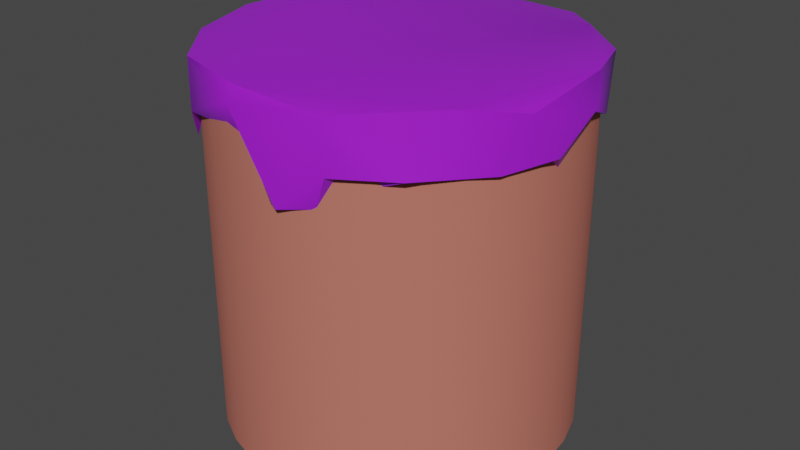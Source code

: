 # Source: Cake.blend  (saved by Blender 3.3.6; exported with 4.5.12 LTS)
import bpy
from mathutils import Matrix  # noqa: F401  (used for matrix-valued properties, if any)

bpy.ops.wm.read_factory_settings(use_empty=True)
scene = bpy.context.scene
scene.name = 'Scene'

# ---- collections
col_collection = bpy.data.collections.new('Collection'); scene.collection.children.link(col_collection)

# ---- materials (node trees are filled in below, after node groups)
mat_material_001 = bpy.data.materials.new('Material.001')
mat_material_001.use_transparent_shadow = False
mat_material_002 = bpy.data.materials.new('Material.002')
mat_material_002.use_transparent_shadow = False

# ---- node groups
ng_auto_smooth = bpy.data.node_groups.new('Auto Smooth', 'GeometryNodeTree')
_s = ng_auto_smooth.interface.new_socket(name='Geometry', in_out='OUTPUT', socket_type='NodeSocketGeometry')
_s = ng_auto_smooth.interface.new_socket(name='Geometry', in_out='INPUT', socket_type='NodeSocketGeometry')
_s = ng_auto_smooth.interface.new_socket(name='Angle', in_out='INPUT', socket_type='NodeSocketFloat')
_s.subtype = 'ANGLE'
_s.min_value = 0.0
_s.max_value = 3.142
ng_auto_smooth.is_modifier = True
_N = ng_auto_smooth.nodes; _L = ng_auto_smooth.links
n0 = _N.new('NodeGroupOutput'); n0.name = 'Group Output'; n0.location = (480, -100)
n1 = _N.new('NodeGroupInput'); n1.name = 'Group Input'; n1.location = (-420, -300)
n2 = _N.new('NodeGroupInput'); n2.name = 'Group Input.001'; n2.location = (-60, -100)
n3 = _N.new('GeometryNodeSetShadeSmooth'); n3.name = 'Set Shade Smooth'; n3.location = (120, -100)
n3.domain = 'EDGE'
n4 = _N.new('GeometryNodeSetShadeSmooth'); n4.name = 'Set Shade Smooth.001'; n4.location = (300, -100)
n5 = _N.new('GeometryNodeInputMeshEdgeAngle'); n5.name = 'Edge Angle'; n5.location = (-420, -220)
n6 = _N.new('GeometryNodeInputEdgeSmooth'); n6.name = 'Is Edge Smooth'; n6.location = (-60, -160)
n7 = _N.new('GeometryNodeInputShadeSmooth'); n7.name = 'Is Face Smooth'; n7.location = (-240, -340)
n8 = _N.new('FunctionNodeBooleanMath'); n8.name = 'Boolean Math'; n8.location = (-60, -220)
n9 = _N.new('FunctionNodeCompare'); n9.name = 'Compare'; n9.location = (-240, -180)
n9.operation = 'LESS_EQUAL'
_L.new(n5.outputs[0], n9.inputs[0])
_L.new(n4.outputs[0], n0.inputs[0])
_L.new(n1.outputs[1], n9.inputs[1])
_L.new(n9.outputs[0], n8.inputs[0])
_L.new(n7.outputs[0], n8.inputs[1])
_L.new(n2.outputs[0], n3.inputs[0])
_L.new(n6.outputs[0], n3.inputs[1])
_L.new(n3.outputs[0], n4.inputs[0])
_L.new(n8.outputs[0], n3.inputs[2])
n0.is_active_output = True

# ---- material node trees
mat_material_001.use_nodes = True; mat_material_001.node_tree.nodes.clear()
_N = mat_material_001.node_tree.nodes; _L = mat_material_001.node_tree.links
n0 = _N.new('ShaderNodeBsdfPrincipled'); n0.name = 'Principled BSDF'; n0.location = (10, 300)
n0.distribution = 'GGX'
n0.subsurface_method = 'RANDOM_WALK_SKIN'
n0.inputs[0].default_value = (0.5277, 0.1584, 0.1172, 1.0)
n0.inputs[2].default_value = 0.8937
n0.inputs[3].default_value = 1.45
n0.inputs[27].default_value = (0.0, 0.0, 0.0, 1.0)
n0.inputs[28].default_value = 1.0
n1 = _N.new('ShaderNodeOutputMaterial'); n1.name = 'Material Output'; n1.location = (300, 300)
_L.new(n0.outputs[0], n1.inputs[0])
n1.is_active_output = True
mat_material_002.use_nodes = True; mat_material_002.node_tree.nodes.clear()
_N = mat_material_002.node_tree.nodes; _L = mat_material_002.node_tree.links
n0 = _N.new('ShaderNodeBsdfPrincipled'); n0.name = 'Principled BSDF'; n0.location = (10, 300)
n0.distribution = 'GGX'
n0.subsurface_method = 'RANDOM_WALK_SKIN'
n0.inputs[0].default_value = (0.3829, 0.01331, 0.8, 1.0)
n0.inputs[2].default_value = 0.3504
n0.inputs[3].default_value = 1.45
n0.inputs[13].default_value = 0.6575
n0.inputs[14].default_value = (0.9077, 0.8524, 0.9701, 1.0)
n0.inputs[27].default_value = (0.0, 0.0, 0.0, 1.0)
n0.inputs[28].default_value = 1.0
n1 = _N.new('ShaderNodeOutputMaterial'); n1.name = 'Material Output'; n1.location = (300, 300)
_L.new(n0.outputs[0], n1.inputs[0])
n1.is_active_output = True

# ---- world
world_world = bpy.data.worlds.new('World'); scene.world = world_world
world_world.use_nodes = True; world_world.node_tree.nodes.clear()
_N = world_world.node_tree.nodes; _L = world_world.node_tree.links
n0 = _N.new('ShaderNodeOutputWorld'); n0.name = 'World Output'; n0.location = (300, 300)
n1 = _N.new('ShaderNodeBackground'); n1.name = 'Background'; n1.location = (10, 300)
n1.inputs[0].default_value = (0.05088, 0.05088, 0.05088, 1.0)
_L.new(n1.outputs[0], n0.inputs[0])
n0.is_active_output = True
world_world.color = (0.05088, 0.05088, 0.05088)
world_world.use_sun_shadow = False
world_world.sun_shadow_jitter_overblur = 0.0

# ---- meshes
me_cylinder = bpy.data.meshes.new('Cylinder')
me_cylinder.from_pydata([(0.0, 2.825, 0.0), (0.0, 2.825, 5.65), (0.5511, 2.771, 0.0), (0.5511, 2.771, 5.65), (1.081, 2.61, 0.0), (1.081, 2.61, 5.65), (1.569, 2.349, 0.0), (1.569, 2.349, 5.65), (1.997, 1.997, 0.0), (1.997, 1.997, 5.65), (2.349, 1.569, 0.0), (2.349, 1.569, 5.65), (2.61, 1.081, 0.0), (2.61, 1.081, 5.65), (2.771, 0.5511, 0.0), (2.771, 0.5511, 5.65), (2.825, 0.0, 0.0), (2.825, 0.0, 5.65), (2.771, -0.5511, 0.0), (2.771, -0.5511, 5.65), (2.61, -1.081, 0.0), (2.61, -1.081, 5.65), (2.349, -1.569, 0.0), (2.349, -1.569, 5.65), (1.997, -1.997, 0.0), (1.997, -1.997, 5.65), (1.569, -2.349, 0.0), (1.569, -2.349, 5.65), (1.081, -2.61, 0.0), (1.081, -2.61, 5.65), (0.5511, -2.771, 0.0), (0.5511, -2.771, 5.65), (0.0, -2.825, 0.0), (0.0, -2.825, 5.65), (-0.5511, -2.771, 0.0), (-0.5511, -2.771, 5.65), (-1.081, -2.61, 0.0), (-1.081, -2.61, 5.65), (-1.569, -2.349, 0.0), (-1.569, -2.349, 5.65), (-1.997, -1.997, 0.0), (-1.997, -1.997, 5.65), (-2.349, -1.569, 0.0), (-2.349, -1.569, 5.65), (-2.61, -1.081, 0.0), (-2.61, -1.081, 5.65), (-2.771, -0.5511, 0.0), (-2.771, -0.5511, 5.65), (-2.825, 0.0, 0.0), (-2.825, 0.0, 5.65), (-2.771, 0.5511, 0.0), (-2.771, 0.5511, 5.65), (-2.61, 1.081, 0.0), (-2.61, 1.081, 5.65), (-2.349, 1.569, 0.0), (-2.349, 1.569, 5.65), (-1.997, 1.997, 0.0), (-1.997, 1.997, 5.65), (-1.569, 2.349, 0.0), (-1.569, 2.349, 5.65), (-1.081, 2.61, 0.0), (-1.081, 2.61, 5.65), (-0.5511, 2.771, 0.0), (-0.5511, 2.771, 5.65)], [], [(0, 1, 3, 2), (2, 3, 5, 4), (4, 5, 7, 6), (6, 7, 9, 8), (8, 9, 11, 10), (10, 11, 13, 12), (12, 13, 15, 14), (14, 15, 17, 16), (16, 17, 19, 18), (18, 19, 21, 20), (20, 21, 23, 22), (22, 23, 25, 24), (24, 25, 27, 26), (26, 27, 29, 28), (28, 29, 31, 30), (30, 31, 33, 32), (32, 33, 35, 34), (34, 35, 37, 36), (36, 37, 39, 38), (38, 39, 41, 40), (40, 41, 43, 42), (42, 43, 45, 44), (44, 45, 47, 46), (46, 47, 49, 48), (48, 49, 51, 50), (50, 51, 53, 52), (52, 53, 55, 54), (54, 55, 57, 56), (56, 57, 59, 58), (58, 59, 61, 60), (3, 1, 63, 61, 59, 57, 55, 53, 51, 49, 47, 45, 43, 41, 39, 37, 35, 33, 31, 29, 27, 25, 23, 21, 19, 17, 15, 13, 11, 9, 7, 5), (60, 61, 63, 62), (62, 63, 1, 0), (0, 2, 4, 6, 8, 10, 12, 14, 16, 18, 20, 22, 24, 26, 28, 30, 32, 34, 36, 38, 40, 42, 44, 46, 48, 50, 52, 54, 56, 58, 60, 62)])
me_cylinder.polygons.foreach_set('use_smooth', [True] * 34)
_uv = me_cylinder.uv_layers.new(name='UVMap')
_uv.uv.foreach_set('vector', [1.0, 0.5, 1.0, 1.0, 0.9688, 1.0, 0.9688, 0.5, 0.9688, 0.5, 0.9688, 1.0, 0.9375, 1.0, 0.9375, 0.5, 0.9375, 0.5, 0.9375, 1.0, 0.9062, 1.0, 0.9062, 0.5, 0.9062, 0.5, 0.9062, 1.0, 0.875, 1.0, 0.875, 0.5, 0.875, 0.5, 0.875, 1.0, 0.8438, 1.0, 0.8438, 0.5, 0.8438, 0.5, 0.8438, 1.0, 0.8125, 1.0, 0.8125, 0.5, 0.8125, 0.5, 0.8125, 1.0, 0.7812, 1.0, 0.7812, 0.5, 0.7812, 0.5, 0.7812, 1.0, 0.75, 1.0, 0.75, 0.5, 0.75, 0.5, 0.75, 1.0, 0.7188, 1.0, 0.7188, 0.5, 0.7188, 0.5, 0.7188, 1.0, 0.6875, 1.0, 0.6875, 0.5, 0.6875, 0.5, 0.6875, 1.0, 0.6562, 1.0, 0.6562, 0.5, 0.6562, 0.5, 0.6562, 1.0, 0.625, 1.0, 0.625, 0.5, 0.625, 0.5, 0.625, 1.0, 0.5938, 1.0, 0.5938, 0.5, 0.5938, 0.5, 0.5938, 1.0, 0.5625, 1.0, 0.5625, 0.5, 0.5625, 0.5, 0.5625, 1.0, 0.5312, 1.0, 0.5312, 0.5, 0.5312, 0.5, 0.5312, 1.0, 0.5, 1.0, 0.5, 0.5, 0.5, 0.5, 0.5, 1.0, 0.4688, 1.0, 0.4688, 0.5, 0.4688, 0.5, 0.4688, 1.0, 0.4375, 1.0, 0.4375, 0.5, 0.4375, 0.5, 0.4375, 1.0, 0.4062, 1.0, 0.4062, 0.5, 0.4062, 0.5, 0.4062, 1.0, 0.375, 1.0, 0.375, 0.5, 0.375, 0.5, 0.375, 1.0, 0.3438, 1.0, 0.3438, 0.5, 0.3438, 0.5, 0.3438, 1.0, 0.3125, 1.0, 0.3125, 0.5, 0.3125, 0.5, 0.3125, 1.0, 0.2812, 1.0, 0.2812, 0.5, 0.2812, 0.5, 0.2812, 1.0, 0.25, 1.0, 0.25, 0.5, 0.25, 0.5, 0.25, 1.0, 0.2188, 1.0, 0.2188, 0.5, 0.2188, 0.5, 0.2188, 1.0, 0.1875, 1.0, 0.1875, 0.5, 0.1875, 0.5, 0.1875, 1.0, 0.1562, 1.0, 0.1562, 0.5, 0.1562, 0.5, 0.1562, 1.0, 0.125, 1.0, 0.125, 0.5, 0.125, 0.5, 0.125, 1.0, 0.09375, 1.0, 0.09375, 0.5, 0.09375, 0.5, 0.09375, 1.0, 0.0625, 1.0, 0.0625, 0.5, 0.2968, 0.4854, 0.25, 0.49, 0.2032, 0.4854, 0.1582, 0.4717, 0.1167, 0.4496, 0.08029, 0.4197, 0.05045, 0.3833, 0.02827, 0.3418, 0.01461, 0.2968, 0.01, 0.25, 0.01461, 0.2032, 0.02827, 0.1582, 0.05045, 0.1167, 0.08029, 0.08029, 0.1167, 0.05045, 0.1582, 0.02827, 0.2032, 0.01461, 0.25, 0.01, 0.2968, 0.01461, 0.3418, 0.02827, 0.3833, 0.05045, 0.4197, 0.08029, 0.4496, 0.1167, 0.4717, 0.1582, 0.4854, 0.2032, 0.49, 0.25, 0.4854, 0.2968, 0.4717, 0.3418, 0.4496, 0.3833, 0.4197, 0.4197, 0.3833, 0.4496, 0.3418, 0.4717, 0.0625, 0.5, 0.0625, 1.0, 0.03125, 1.0, 0.03125, 0.5, 0.03125, 0.5, 0.03125, 1.0, 0.0, 1.0, 0.0, 0.5, 0.75, 0.49, 0.7968, 0.4854, 0.8418, 0.4717, 0.8833, 0.4496, 0.9197, 0.4197, 0.9496, 0.3833, 0.9717, 0.3418, 0.9854, 0.2968, 0.99, 0.25, 0.9854, 0.2032, 0.9717, 0.1582, 0.9496, 0.1167, 0.9197, 0.08029, 0.8833, 0.05045, 0.8418, 0.02827, 0.7968, 0.01461, 0.75, 0.01, 0.7032, 0.01461, 0.6582, 0.02827, 0.6167, 0.05045, 0.5803, 0.08029, 0.5504, 0.1167, 0.5283, 0.1582, 0.5146, 0.2032, 0.51, 0.25, 0.5146, 0.2968, 0.5283, 0.3418, 0.5504, 0.3833, 0.5803, 0.4197, 0.6167, 0.4496, 0.6582, 0.4717, 0.7032, 0.4854])
me_cylinder.materials.append(mat_material_001)
me_cylinder.update()
me_cylinder_001 = bpy.data.meshes.new('Cylinder.001')
me_cylinder_001.from_pydata([(0.0, 2.743, 5.769), (0.5351, 2.69, 5.769), (1.05, 2.534, 5.769), (1.524, 2.281, 5.769), (1.939, 1.939, 5.769), (2.281, 1.524, 5.769), (2.534, 1.05, 5.769), (2.69, 0.5351, 5.769), (2.743, 0.0, 5.769), (2.69, -0.5351, 5.769), (2.534, -1.05, 5.769), (2.281, -1.524, 5.769), (1.939, -1.939, 5.769), (1.524, -2.281, 5.769), (1.05, -2.534, 5.769), (0.5351, -2.69, 5.769), (0.0, -2.743, 5.769), (-0.5351, -2.69, 5.769), (-1.05, -2.534, 5.769), (-1.524, -2.281, 5.769), (-1.939, -1.939, 5.769), (-2.281, -1.524, 5.769), (-2.534, -1.05, 5.769), (-2.69, -0.5351, 5.769), (-2.743, 0.0, 5.769), (-2.69, 0.5351, 5.769), (-2.534, 1.05, 5.769), (-2.281, 1.524, 5.769), (-1.939, 1.939, 5.769), (-1.524, 2.281, 5.769), (-1.05, 2.534, 5.769), (-0.5351, 2.69, 5.769), (0.0, 2.743, 5.219), (0.557, 2.652, 5.404), (1.05, 2.534, 5.219), (1.524, 2.281, 5.219), (1.939, 1.939, 5.219), (2.302, 1.521, 4.973), (2.544, 1.061, 5.06), (2.67, 0.5547, 5.394), (2.743, 0.0, 5.219), (2.69, -0.5351, 5.219), (2.563, -0.9587, 5.298), (2.281, -1.524, 5.219), (1.939, -1.939, 5.219), (1.524, -2.281, 5.219), (1.05, -2.534, 5.219), (0.5351, -2.69, 5.219), (0.0, -2.743, 5.219), (-0.3893, -2.728, 5.367), (-1.011, -2.555, 5.168), (-1.524, -2.281, 5.219), (-1.939, -1.939, 5.219), (-2.228, -1.618, 5.063), (-2.65, -0.8739, 5.372), (-2.69, -0.5351, 5.219), (-2.743, 0.0, 5.219), (-2.657, 0.6729, 5.065), (-2.505, 1.141, 5.298), (-2.281, 1.524, 5.219), (-1.939, 1.939, 5.219), (-1.524, 2.281, 5.219), (-1.05, 2.534, 5.219), (-0.5351, 2.69, 5.219), (-2.215, 1.672, 4.453), (-1.945, 1.921, 4.972), (-1.524, 2.281, 4.865), (1.05, -2.534, 5.7), (0.5351, -2.69, 5.7), (0.5351, 2.69, 5.7), (1.05, 2.534, 5.7), (-1.939, 1.939, 5.7), (-1.524, 2.281, 5.7), (0.0, -2.743, 5.7), (1.524, 2.281, 5.7), (-1.05, 2.534, 5.7), (-0.5351, -2.69, 5.7), (1.939, 1.939, 5.7), (-0.5351, 2.69, 5.7), (-1.05, -2.534, 5.7), (2.281, 1.524, 5.7), (0.0, 2.743, 5.7), (-1.524, -2.281, 5.7), (2.534, 1.05, 5.7), (-1.939, -1.939, 5.7), (2.69, 0.5351, 5.7), (-2.281, -1.524, 5.7), (2.743, 0.0, 5.7), (-2.534, -1.05, 5.7), (2.69, -0.5351, 5.7), (-2.69, -0.5351, 5.7), (2.534, -1.05, 5.7), (-2.743, 0.0, 5.7), (2.281, -1.524, 5.7), (-2.69, 0.5351, 5.7), (1.939, -1.939, 5.7), (-2.534, 1.05, 5.7), (1.524, -2.281, 5.7), (-2.281, 1.524, 5.7), (0.0, 2.604, 5.769), (0.5079, 2.554, 5.769), (0.9964, 2.405, 5.769), (1.446, 2.165, 5.769), (1.841, 1.841, 5.769), (2.165, 1.446, 5.769), (2.405, 0.9964, 5.769), (2.554, 0.5079, 5.769), (2.604, 0.0, 5.769), (2.554, -0.5079, 5.769), (2.405, -0.9964, 5.769), (2.165, -1.446, 5.769), (1.841, -1.841, 5.769), (1.446, -2.165, 5.769), (0.9964, -2.405, 5.769), (0.5079, -2.554, 5.769), (0.0, -2.604, 5.769), (-0.5079, -2.554, 5.769), (-0.9964, -2.405, 5.769), (-1.446, -2.165, 5.769), (-1.841, -1.841, 5.769), (-2.165, -1.446, 5.769), (-2.405, -0.9964, 5.769), (-2.554, -0.5079, 5.769), (-2.604, 0.0, 5.769), (-2.554, 0.5079, 5.769), (-2.405, 0.9964, 5.769), (-2.165, 1.446, 5.769), (-1.841, 1.841, 5.769), (-1.446, 2.165, 5.769), (-0.9964, 2.405, 5.769), (-0.5079, 2.554, 5.769), (-2.69, -0.5351, 4.25), (-2.743, 0.0, 4.383), (-1.578, -2.246, 4.762), (-1.939, -1.939, 4.645), (0.9641, -2.539, 4.544), (0.4462, -2.709, 4.313), (0.03345, -2.729, 4.539), (2.743, 0.0, 4.805), (2.69, -0.5351, 4.921), (2.534, -1.05, 4.997), (2.281, -1.524, 4.889), (1.939, -1.939, 5.097), (1.524, -2.281, 4.864), (1.05, 2.534, 4.799), (1.402, 2.447, 5.048), (1.939, 1.939, 4.799), (1.073, 2.509, 4.429), (1.587, 2.248, 4.293), (-0.02836, 2.725, 5.02), (0.6852, 2.709, 4.808), (-1.05, 2.534, 4.839), (-0.6535, 2.704, 4.883), (-0.04824, 2.716, 4.767), (0.4202, 2.716, 4.384), (-0.5351, 2.69, 4.444)], [], [(5, 6, 105, 104), (28, 27, 98, 71), (68, 67, 46, 47), (70, 69, 33, 34), (72, 71, 60, 61), (73, 68, 47, 48), (74, 70, 34, 35), (75, 72, 61, 62), (76, 73, 48, 49), (77, 74, 35, 36), (78, 75, 62, 63), (79, 76, 49, 50), (80, 77, 36, 37), (81, 78, 63, 32), (82, 79, 50, 51), (83, 80, 37, 38), (84, 82, 51, 52), (85, 83, 38, 39), (86, 84, 52, 53), (87, 85, 39, 40), (88, 86, 53, 54), (89, 87, 40, 41), (90, 88, 54, 55), (91, 89, 41, 42), (92, 90, 55, 56), (93, 91, 42, 43), (94, 92, 56, 57), (95, 93, 43, 44), (96, 94, 57, 58), (97, 95, 44, 45), (98, 96, 58, 59), (67, 97, 45, 46), (69, 81, 32, 33), (71, 98, 59, 60), (61, 60, 65, 66), (60, 59, 64, 65), (1, 0, 81, 69), (14, 13, 97, 67), (27, 26, 96, 98), (13, 12, 95, 97), (26, 25, 94, 96), (12, 11, 93, 95), (25, 24, 92, 94), (11, 10, 91, 93), (24, 23, 90, 92), (10, 9, 89, 91), (23, 22, 88, 90), (9, 8, 87, 89), (22, 21, 86, 88), (8, 7, 85, 87), (21, 20, 84, 86), (7, 6, 83, 85), (20, 19, 82, 84), (6, 5, 80, 83), (19, 18, 79, 82), (0, 31, 78, 81), (5, 4, 77, 80), (18, 17, 76, 79), (31, 30, 75, 78), (4, 3, 74, 77), (17, 16, 73, 76), (30, 29, 72, 75), (3, 2, 70, 74), (16, 15, 68, 73), (29, 28, 71, 72), (2, 1, 69, 70), (15, 14, 67, 68), (100, 101, 102, 103, 104, 105, 106, 107, 108, 109, 110, 111, 112, 113, 114, 115, 116, 117, 118, 119, 120, 121, 122, 123, 124, 125, 126, 127, 128, 129, 130, 99), (19, 20, 119, 118), (6, 7, 106, 105), (20, 21, 120, 119), (7, 8, 107, 106), (21, 22, 121, 120), (8, 9, 108, 107), (22, 23, 122, 121), (9, 10, 109, 108), (23, 24, 123, 122), (10, 11, 110, 109), (24, 25, 124, 123), (11, 12, 111, 110), (25, 26, 125, 124), (12, 13, 112, 111), (26, 27, 126, 125), (13, 14, 113, 112), (0, 1, 100, 99), (27, 28, 127, 126), (14, 15, 114, 113), (1, 2, 101, 100), (28, 29, 128, 127), (15, 16, 115, 114), (2, 3, 102, 101), (29, 30, 129, 128), (16, 17, 116, 115), (3, 4, 103, 102), (30, 31, 130, 129), (17, 18, 117, 116), (4, 5, 104, 103), (31, 0, 99, 130), (18, 19, 118, 117), (56, 55, 131, 132), (52, 51, 133, 134), (48, 47, 136, 137), (47, 46, 135, 136), (41, 40, 138, 139), (45, 44, 142, 143), (44, 43, 141, 142), (43, 42, 140, 141), (36, 35, 145, 146), (35, 34, 144, 145), (145, 144, 147, 148), (32, 63, 152, 149), (63, 62, 151, 152), (33, 32, 149, 150), (149, 152, 155, 153), (150, 149, 153, 154)])
me_cylinder_001.polygons.foreach_set('use_smooth', [True] * 115)
_uv = me_cylinder_001.uv_layers.new(name='UVMap')
_uv.uv.foreach_set('vector', [0.4496, 0.3833, 0.4717, 0.3418, 0.4717, 0.3418, 0.4496, 0.3833, 0.08029, 0.4197, 0.05045, 0.3833, 0.05045, 0.3833, 0.08029, 0.4197, 0.2968, 0.01461, 0.3418, 0.02827, 0.3418, 0.02827, 0.2968, 0.01461, 0.3418, 0.4717, 0.2968, 0.4854, 0.2968, 0.4854, 0.3418, 0.4717, 0.1167, 0.4496, 0.08029, 0.4197, 0.08029, 0.4197, 0.1167, 0.4496, 0.25, 0.01, 0.2968, 0.01461, 0.2968, 0.01461, 0.25, 0.01, 0.3833, 0.4496, 0.3418, 0.4717, 0.3418, 0.4717, 0.3833, 0.4496, 0.1582, 0.4717, 0.1167, 0.4496, 0.1167, 0.4496, 0.1582, 0.4717, 0.2032, 0.01461, 0.25, 0.01, 0.25, 0.01, 0.2032, 0.01461, 0.4197, 0.4197, 0.3833, 0.4496, 0.3833, 0.4496, 0.4197, 0.4197, 0.2032, 0.4854, 0.1582, 0.4717, 0.1582, 0.4717, 0.2032, 0.4854, 0.1582, 0.02827, 0.2032, 0.01461, 0.2032, 0.01461, 0.1582, 0.02827, 0.4496, 0.3833, 0.4197, 0.4197, 0.4197, 0.4197, 0.4496, 0.3833, 0.25, 0.49, 0.2032, 0.4854, 0.2032, 0.4854, 0.25, 0.49, 0.1167, 0.05045, 0.1582, 0.02827, 0.1582, 0.02827, 0.1167, 0.05045, 0.4717, 0.3418, 0.4496, 0.3833, 0.4496, 0.3833, 0.4717, 0.3418, 0.08029, 0.08029, 0.1167, 0.05045, 0.1167, 0.05045, 0.08029, 0.08029, 0.4854, 0.2968, 0.4717, 0.3418, 0.4717, 0.3418, 0.4854, 0.2968, 0.05045, 0.1167, 0.08029, 0.08029, 0.08029, 0.08029, 0.05045, 0.1167, 0.49, 0.25, 0.4854, 0.2968, 0.4854, 0.2968, 0.49, 0.25, 0.02827, 0.1582, 0.05045, 0.1167, 0.05045, 0.1167, 0.02827, 0.1582, 0.4854, 0.2032, 0.49, 0.25, 0.49, 0.25, 0.4854, 0.2032, 0.01461, 0.2032, 0.02827, 0.1582, 0.02827, 0.1582, 0.01461, 0.2032, 0.4717, 0.1582, 0.4854, 0.2032, 0.4854, 0.2032, 0.4717, 0.1582, 0.01, 0.25, 0.01461, 0.2032, 0.01461, 0.2032, 0.01, 0.25, 0.4496, 0.1167, 0.4717, 0.1582, 0.4717, 0.1582, 0.4496, 0.1167, 0.01461, 0.2968, 0.01, 0.25, 0.01, 0.25, 0.01461, 0.2968, 0.4197, 0.08029, 0.4496, 0.1167, 0.4496, 0.1167, 0.4197, 0.08029, 0.02827, 0.3418, 0.01461, 0.2968, 0.01461, 0.2968, 0.02827, 0.3418, 0.3833, 0.05045, 0.4197, 0.08029, 0.4197, 0.08029, 0.3833, 0.05045, 0.05045, 0.3833, 0.02827, 0.3418, 0.02827, 0.3418, 0.05045, 0.3833, 0.3418, 0.02827, 0.3833, 0.05045, 0.3833, 0.05045, 0.3418, 0.02827, 0.2968, 0.4854, 0.25, 0.49, 0.25, 0.49, 0.2968, 0.4854, 0.08029, 0.4197, 0.05045, 0.3833, 0.05045, 0.3833, 0.08029, 0.4197, 0.1167, 0.4496, 0.08029, 0.4197, 0.08029, 0.4197, 0.1167, 0.4496, 0.08029, 0.4197, 0.05045, 0.3833, 0.05045, 0.3833, 0.08029, 0.4197, 0.2968, 0.4854, 0.25, 0.49, 0.25, 0.49, 0.2968, 0.4854, 0.3418, 0.02827, 0.3833, 0.05045, 0.3833, 0.05045, 0.3418, 0.02827, 0.05045, 0.3833, 0.02827, 0.3418, 0.02827, 0.3418, 0.05045, 0.3833, 0.3833, 0.05045, 0.4197, 0.08029, 0.4197, 0.08029, 0.3833, 0.05045, 0.02827, 0.3418, 0.01461, 0.2968, 0.01461, 0.2968, 0.02827, 0.3418, 0.4197, 0.08029, 0.4496, 0.1167, 0.4496, 0.1167, 0.4197, 0.08029, 0.01461, 0.2968, 0.01, 0.25, 0.01, 0.25, 0.01461, 0.2968, 0.4496, 0.1167, 0.4717, 0.1582, 0.4717, 0.1582, 0.4496, 0.1167, 0.01, 0.25, 0.01461, 0.2032, 0.01461, 0.2032, 0.01, 0.25, 0.4717, 0.1582, 0.4854, 0.2032, 0.4854, 0.2032, 0.4717, 0.1582, 0.01461, 0.2032, 0.02827, 0.1582, 0.02827, 0.1582, 0.01461, 0.2032, 0.4854, 0.2032, 0.49, 0.25, 0.49, 0.25, 0.4854, 0.2032, 0.02827, 0.1582, 0.05045, 0.1167, 0.05045, 0.1167, 0.02827, 0.1582, 0.49, 0.25, 0.4854, 0.2968, 0.4854, 0.2968, 0.49, 0.25, 0.05045, 0.1167, 0.08029, 0.08029, 0.08029, 0.08029, 0.05045, 0.1167, 0.4854, 0.2968, 0.4717, 0.3418, 0.4717, 0.3418, 0.4854, 0.2968, 0.08029, 0.08029, 0.1167, 0.05045, 0.1167, 0.05045, 0.08029, 0.08029, 0.4717, 0.3418, 0.4496, 0.3833, 0.4496, 0.3833, 0.4717, 0.3418, 0.1167, 0.05045, 0.1582, 0.02827, 0.1582, 0.02827, 0.1167, 0.05045, 0.25, 0.49, 0.2032, 0.4854, 0.2032, 0.4854, 0.25, 0.49, 0.4496, 0.3833, 0.4197, 0.4197, 0.4197, 0.4197, 0.4496, 0.3833, 0.1582, 0.02827, 0.2032, 0.01461, 0.2032, 0.01461, 0.1582, 0.02827, 0.2032, 0.4854, 0.1582, 0.4717, 0.1582, 0.4717, 0.2032, 0.4854, 0.4197, 0.4197, 0.3833, 0.4496, 0.3833, 0.4496, 0.4197, 0.4197, 0.2032, 0.01461, 0.25, 0.01, 0.25, 0.01, 0.2032, 0.01461, 0.1582, 0.4717, 0.1167, 0.4496, 0.1167, 0.4496, 0.1582, 0.4717, 0.3833, 0.4496, 0.3418, 0.4717, 0.3418, 0.4717, 0.3833, 0.4496, 0.25, 0.01, 0.2968, 0.01461, 0.2968, 0.01461, 0.25, 0.01, 0.1167, 0.4496, 0.08029, 0.4197, 0.08029, 0.4197, 0.1167, 0.4496, 0.3418, 0.4717, 0.2968, 0.4854, 0.2968, 0.4854, 0.3418, 0.4717, 0.2968, 0.01461, 0.3418, 0.02827, 0.3418, 0.02827, 0.2968, 0.01461, 0.2968, 0.4854, 0.3418, 0.4717, 0.3833, 0.4496, 0.4197, 0.4197, 0.4496, 0.3833, 0.4717, 0.3418, 0.4854, 0.2968, 0.49, 0.25, 0.4854, 0.2032, 0.4717, 0.1582, 0.4496, 0.1167, 0.4197, 0.08029, 0.3833, 0.05045, 0.3418, 0.02827, 0.2968, 0.01461, 0.25, 0.01, 0.2032, 0.01461, 0.1582, 0.02827, 0.1167, 0.05045, 0.08029, 0.08029, 0.05045, 0.1167, 0.02827, 0.1582, 0.01461, 0.2032, 0.01, 0.25, 0.01461, 0.2968, 0.02827, 0.3418, 0.05045, 0.3833, 0.08029, 0.4197, 0.1167, 0.4496, 0.1582, 0.4717, 0.2032, 0.4854, 0.25, 0.49, 0.1167, 0.05045, 0.08029, 0.08029, 0.08029, 0.08029, 0.1167, 0.05045, 0.4717, 0.3418, 0.4854, 0.2968, 0.4854, 0.2968, 0.4717, 0.3418, 0.08029, 0.08029, 0.05045, 0.1167, 0.05045, 0.1167, 0.08029, 0.08029, 0.4854, 0.2968, 0.49, 0.25, 0.49, 0.25, 0.4854, 0.2968, 0.05045, 0.1167, 0.02827, 0.1582, 0.02827, 0.1582, 0.05045, 0.1167, 0.49, 0.25, 0.4854, 0.2032, 0.4854, 0.2032, 0.49, 0.25, 0.02827, 0.1582, 0.01461, 0.2032, 0.01461, 0.2032, 0.02827, 0.1582, 0.4854, 0.2032, 0.4717, 0.1582, 0.4717, 0.1582, 0.4854, 0.2032, 0.01461, 0.2032, 0.01, 0.25, 0.01, 0.25, 0.01461, 0.2032, 0.4717, 0.1582, 0.4496, 0.1167, 0.4496, 0.1167, 0.4717, 0.1582, 0.01, 0.25, 0.01461, 0.2968, 0.01461, 0.2968, 0.01, 0.25, 0.4496, 0.1167, 0.4197, 0.08029, 0.4197, 0.08029, 0.4496, 0.1167, 0.01461, 0.2968, 0.02827, 0.3418, 0.02827, 0.3418, 0.01461, 0.2968, 0.4197, 0.08029, 0.3833, 0.05045, 0.3833, 0.05045, 0.4197, 0.08029, 0.02827, 0.3418, 0.05045, 0.3833, 0.05045, 0.3833, 0.02827, 0.3418, 0.3833, 0.05045, 0.3418, 0.02827, 0.3418, 0.02827, 0.3833, 0.05045, 0.25, 0.49, 0.2968, 0.4854, 0.2968, 0.4854, 0.25, 0.49, 0.05045, 0.3833, 0.08029, 0.4197, 0.08029, 0.4197, 0.05045, 0.3833, 0.3418, 0.02827, 0.2968, 0.01461, 0.2968, 0.01461, 0.3418, 0.02827, 0.2968, 0.4854, 0.3418, 0.4717, 0.3418, 0.4717, 0.2968, 0.4854, 0.08029, 0.4197, 0.1167, 0.4496, 0.1167, 0.4496, 0.08029, 0.4197, 0.2968, 0.01461, 0.25, 0.01, 0.25, 0.01, 0.2968, 0.01461, 0.3418, 0.4717, 0.3833, 0.4496, 0.3833, 0.4496, 0.3418, 0.4717, 0.1167, 0.4496, 0.1582, 0.4717, 0.1582, 0.4717, 0.1167, 0.4496, 0.25, 0.01, 0.2032, 0.01461, 0.2032, 0.01461, 0.25, 0.01, 0.3833, 0.4496, 0.4197, 0.4197, 0.4197, 0.4197, 0.3833, 0.4496, 0.1582, 0.4717, 0.2032, 0.4854, 0.2032, 0.4854, 0.1582, 0.4717, 0.2032, 0.01461, 0.1582, 0.02827, 0.1582, 0.02827, 0.2032, 0.01461, 0.4197, 0.4197, 0.4496, 0.3833, 0.4496, 0.3833, 0.4197, 0.4197, 0.2032, 0.4854, 0.25, 0.49, 0.25, 0.49, 0.2032, 0.4854, 0.1582, 0.02827, 0.1167, 0.05045, 0.1167, 0.05045, 0.1582, 0.02827, 0.01, 0.25, 0.01461, 0.2032, 0.01461, 0.2032, 0.01, 0.25, 0.08029, 0.08029, 0.1167, 0.05045, 0.1167, 0.05045, 0.08029, 0.08029, 0.25, 0.01, 0.2968, 0.01461, 0.2968, 0.01461, 0.25, 0.01, 0.2968, 0.01461, 0.3418, 0.02827, 0.3418, 0.02827, 0.2968, 0.01461, 0.4854, 0.2032, 0.49, 0.25, 0.49, 0.25, 0.4854, 0.2032, 0.3833, 0.05045, 0.4197, 0.08029, 0.4197, 0.08029, 0.3833, 0.05045, 0.4197, 0.08029, 0.4496, 0.1167, 0.4496, 0.1167, 0.4197, 0.08029, 0.4496, 0.1167, 0.4717, 0.1582, 0.4717, 0.1582, 0.4496, 0.1167, 0.4197, 0.4197, 0.3833, 0.4496, 0.3833, 0.4496, 0.4197, 0.4197, 0.3833, 0.4496, 0.3418, 0.4717, 0.3418, 0.4717, 0.3833, 0.4496, 0.3833, 0.4496, 0.3418, 0.4717, 0.3418, 0.4717, 0.3833, 0.4496, 0.25, 0.49, 0.2032, 0.4854, 0.2032, 0.4854, 0.25, 0.49, 0.2032, 0.4854, 0.1582, 0.4717, 0.1582, 0.4717, 0.2032, 0.4854, 0.2968, 0.4854, 0.25, 0.49, 0.25, 0.49, 0.2968, 0.4854, 0.25, 0.49, 0.2032, 0.4854, 0.2032, 0.4854, 0.25, 0.49, 0.2968, 0.4854, 0.25, 0.49, 0.25, 0.49, 0.2968, 0.4854])
me_cylinder_001.materials.append(mat_material_002)
me_cylinder_001.update()

# ---- objects
ob_cylinder = bpy.data.objects.new('Cylinder', me_cylinder)
ob_cylinder_001 = bpy.data.objects.new('Cylinder.001', me_cylinder_001)

# ---- transforms, parenting, visibility, modifiers, constraints
ob_cylinder.location = (0.0, 0.0, 0.0)
_m = ob_cylinder.modifiers.new('Auto Smooth', 'NODES')
_m.node_group = ng_auto_smooth
_gi = [s.identifier for s in ng_auto_smooth.interface.items_tree if s.item_type == 'SOCKET' and s.in_out == 'INPUT']
_m[_gi[1]] = 0.5236  # Angle
ob_cylinder_001.location = (0.0, 0.0, 0.0)
_m = ob_cylinder_001.modifiers.new('Solidify', 'SOLIDIFY')
_m.thickness = 0.24
_m = ob_cylinder_001.modifiers.new('Subdivision', 'SUBSURF')
_m.levels = 3
_m = ob_cylinder_001.modifiers.new('Decimate', 'DECIMATE')
_m.ratio = 0.01531
_m = ob_cylinder_001.modifiers.new('Auto Smooth', 'NODES')
_m.node_group = ng_auto_smooth
_gi = [s.identifier for s in ng_auto_smooth.interface.items_tree if s.item_type == 'SOCKET' and s.in_out == 'INPUT']
_m[_gi[1]] = 0.5236  # Angle

# ---- collection membership
col_collection.objects.link(ob_cylinder)
col_collection.objects.link(ob_cylinder_001)

# ---- scene / render settings (as saved in the file)
scene.frame_start = 1; scene.frame_end = 250; scene.frame_set(1)
scene.render.engine = 'BLENDER_EEVEE_NEXT'
scene.cycles.sampling_pattern = 'TABULATED_SOBOL'
scene.cycles.use_light_tree = False
scene.view_settings.view_transform = 'Filmic'
bpy.context.view_layer.update()

# ---- added for rendering (the .blend has no active camera and no usable light): camera, sun
cam_auto = bpy.data.cameras.new('AutoCamera')
cam_auto.lens = 50.0
cam_auto.sensor_width = 36.0
cam_auto.clip_end = 1000.0
ob_auto_camera = bpy.data.objects.new('AutoCamera', cam_auto)
scene.collection.objects.link(ob_auto_camera)
ob_auto_camera.location = (9.53278, -11.4486, 10.6348)
ob_auto_camera.rotation_euler = (1.09748, -7.21219e-08, 0.694738)
scene.camera = ob_auto_camera
light_auto_sun = bpy.data.lights.new('AutoSun', 'SUN')
light_auto_sun.energy = 3.0
light_auto_sun.angle = 0.0523599
ob_auto_sun = bpy.data.objects.new('AutoSun', light_auto_sun)
scene.collection.objects.link(ob_auto_sun)
ob_auto_sun.rotation_euler = (0.872665, 0.174533, 0.523599)
bpy.context.view_layer.update()
